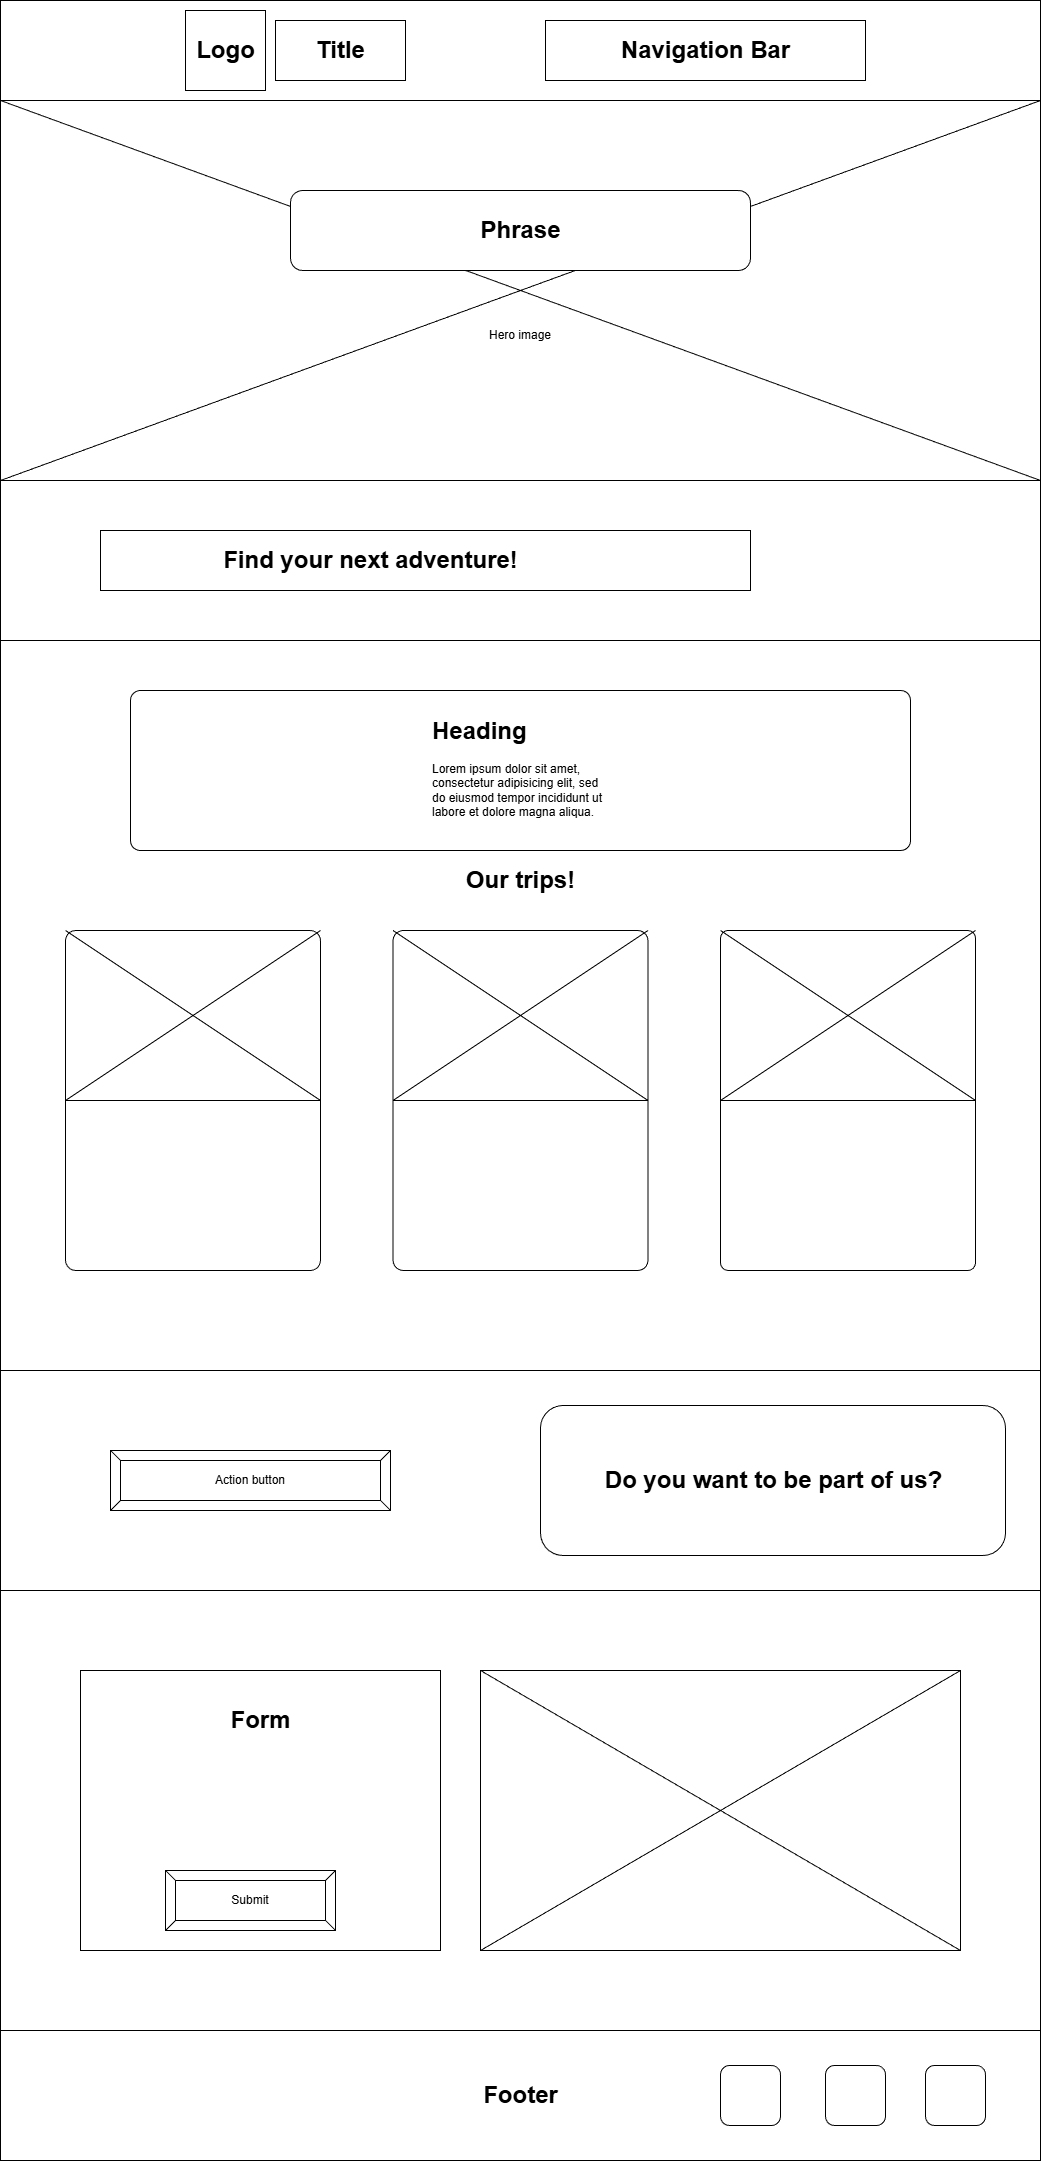

The diagram above was exported from draw.io. Its source (the exported page's mxGraphModel, read from the mxfile embedded in the PNG):
<mxGraphModel dx="1507" dy="668" grid="1" gridSize="10" guides="1" tooltips="1" connect="1" arrows="1" fold="1" page="1" pageScale="1" pageWidth="827" pageHeight="1169" math="0" shadow="0">
  <root>
    <mxCell id="0" />
    <mxCell id="1" parent="0" />
    <mxCell id="5-ZEyHbMWx183fftETSA-62" parent="1" style="rounded=0;whiteSpace=wrap;html=1;" value="" vertex="1">
      <mxGeometry height="440" width="1040" y="1590" as="geometry" />
    </mxCell>
    <mxCell id="5-ZEyHbMWx183fftETSA-61" parent="1" style="rounded=0;whiteSpace=wrap;html=1;" value="" vertex="1">
      <mxGeometry height="730" width="1040" y="640" as="geometry" />
    </mxCell>
    <mxCell id="5-ZEyHbMWx183fftETSA-1" parent="1" style="rounded=0;whiteSpace=wrap;html=1;" value="" vertex="1">
      <mxGeometry height="100" width="1040" as="geometry" />
    </mxCell>
    <mxCell id="5-ZEyHbMWx183fftETSA-2" parent="1" style="whiteSpace=wrap;html=1;aspect=fixed;" value="" vertex="1">
      <mxGeometry height="80" width="80" x="185" y="10" as="geometry" />
    </mxCell>
    <mxCell id="5-ZEyHbMWx183fftETSA-7" parent="1" style="rounded=0;whiteSpace=wrap;html=1;" value="" vertex="1">
      <mxGeometry height="60" width="130" x="275" y="20" as="geometry" />
    </mxCell>
    <mxCell id="5-ZEyHbMWx183fftETSA-8" parent="1" style="rounded=0;whiteSpace=wrap;html=1;" value="" vertex="1">
      <mxGeometry height="60" width="320" x="545" y="20" as="geometry" />
    </mxCell>
    <mxCell id="5-ZEyHbMWx183fftETSA-12" parent="1" style="text;strokeColor=none;fillColor=none;html=1;fontSize=24;fontStyle=1;verticalAlign=middle;align=center;" value="Logo" vertex="1">
      <mxGeometry height="40" width="100" x="175" y="30" as="geometry" />
    </mxCell>
    <mxCell id="5-ZEyHbMWx183fftETSA-13" parent="1" style="text;strokeColor=none;fillColor=none;html=1;fontSize=24;fontStyle=1;verticalAlign=middle;align=center;" value="Title" vertex="1">
      <mxGeometry height="40" width="100" x="290" y="30" as="geometry" />
    </mxCell>
    <mxCell id="5-ZEyHbMWx183fftETSA-14" parent="1" style="text;strokeColor=none;fillColor=none;html=1;fontSize=24;fontStyle=1;verticalAlign=middle;align=center;" value="Navigation Bar" vertex="1">
      <mxGeometry height="40" width="100" x="655" y="30" as="geometry" />
    </mxCell>
    <mxCell id="5-ZEyHbMWx183fftETSA-16" parent="1" style="rounded=0;whiteSpace=wrap;html=1;" value="" vertex="1">
      <mxGeometry height="380" width="1040" y="100" as="geometry" />
    </mxCell>
    <mxCell id="5-ZEyHbMWx183fftETSA-17" edge="1" parent="1" source="5-ZEyHbMWx183fftETSA-16" style="endArrow=none;html=1;rounded=0;exitX=0;exitY=1;exitDx=0;exitDy=0;entryX=1;entryY=0;entryDx=0;entryDy=0;" target="5-ZEyHbMWx183fftETSA-16" value="">
      <mxGeometry height="50" relative="1" width="50" as="geometry">
        <mxPoint x="560" y="250" as="sourcePoint" />
        <mxPoint x="610" y="200" as="targetPoint" />
      </mxGeometry>
    </mxCell>
    <mxCell id="5-ZEyHbMWx183fftETSA-18" edge="1" parent="1" source="5-ZEyHbMWx183fftETSA-16" style="endArrow=none;html=1;rounded=0;entryX=0;entryY=0;entryDx=0;entryDy=0;exitX=1;exitY=1;exitDx=0;exitDy=0;" target="5-ZEyHbMWx183fftETSA-16" value="">
      <mxGeometry height="50" relative="1" width="50" as="geometry">
        <mxPoint x="560" y="250" as="sourcePoint" />
        <mxPoint x="610" y="200" as="targetPoint" />
      </mxGeometry>
    </mxCell>
    <mxCell id="5-ZEyHbMWx183fftETSA-20" parent="1" style="text;html=1;whiteSpace=wrap;strokeColor=none;fillColor=none;align=center;verticalAlign=middle;rounded=0;" value="Hero image" vertex="1">
      <mxGeometry height="30" width="116" x="462" y="320" as="geometry" />
    </mxCell>
    <mxCell id="5-ZEyHbMWx183fftETSA-21" parent="1" style="rounded=1;whiteSpace=wrap;html=1;" value="" vertex="1">
      <mxGeometry height="80" width="460" x="290" y="190" as="geometry" />
    </mxCell>
    <mxCell id="5-ZEyHbMWx183fftETSA-23" parent="1" style="rounded=0;whiteSpace=wrap;html=1;" value="" vertex="1">
      <mxGeometry height="160" width="1040" y="480" as="geometry" />
    </mxCell>
    <mxCell id="5-ZEyHbMWx183fftETSA-24" parent="1" style="rounded=0;whiteSpace=wrap;html=1;" value="" vertex="1">
      <mxGeometry height="60" width="650" x="100" y="530" as="geometry" />
    </mxCell>
    <mxCell id="5-ZEyHbMWx183fftETSA-25" parent="1" style="text;strokeColor=none;fillColor=none;html=1;fontSize=24;fontStyle=1;verticalAlign=middle;align=center;" value="Phrase" vertex="1">
      <mxGeometry height="40" width="100" x="470" y="210" as="geometry" />
    </mxCell>
    <mxCell id="5-ZEyHbMWx183fftETSA-26" parent="1" style="text;strokeColor=none;fillColor=none;html=1;fontSize=24;fontStyle=1;verticalAlign=middle;align=center;" value="Find your next adventure!" vertex="1">
      <mxGeometry height="40" width="100" x="320" y="540" as="geometry" />
    </mxCell>
    <mxCell id="5-ZEyHbMWx183fftETSA-27" parent="1" style="rounded=1;whiteSpace=wrap;html=1;arcSize=4;" value="" vertex="1">
      <mxGeometry height="340" width="255" x="65" y="930" as="geometry" />
    </mxCell>
    <mxCell id="5-ZEyHbMWx183fftETSA-28" parent="1" style="rounded=1;whiteSpace=wrap;html=1;arcSize=4;" value="" vertex="1">
      <mxGeometry height="340" width="255" x="392.5" y="930" as="geometry" />
    </mxCell>
    <mxCell id="5-ZEyHbMWx183fftETSA-29" parent="1" style="rounded=1;whiteSpace=wrap;html=1;arcSize=3;" value="" vertex="1">
      <mxGeometry height="340" width="255" x="720" y="930" as="geometry" />
    </mxCell>
    <mxCell id="5-ZEyHbMWx183fftETSA-30" parent="1" style="text;strokeColor=none;fillColor=none;html=1;fontSize=24;fontStyle=1;verticalAlign=middle;align=center;" value="Our trips!" vertex="1">
      <mxGeometry height="40" width="100" x="470" y="860" as="geometry" />
    </mxCell>
    <mxCell id="5-ZEyHbMWx183fftETSA-31" edge="1" parent="1" source="5-ZEyHbMWx183fftETSA-28" style="endArrow=none;html=1;rounded=0;exitX=0;exitY=0.5;exitDx=0;exitDy=0;entryX=1;entryY=0.5;entryDx=0;entryDy=0;" target="5-ZEyHbMWx183fftETSA-28" value="">
      <mxGeometry height="50" relative="1" width="50" as="geometry">
        <mxPoint x="630" y="930" as="sourcePoint" />
        <mxPoint x="680" y="880" as="targetPoint" />
      </mxGeometry>
    </mxCell>
    <mxCell id="5-ZEyHbMWx183fftETSA-32" edge="1" parent="1" source="5-ZEyHbMWx183fftETSA-27" style="endArrow=none;html=1;rounded=0;entryX=1;entryY=0.5;entryDx=0;entryDy=0;exitX=0;exitY=0.5;exitDx=0;exitDy=0;" target="5-ZEyHbMWx183fftETSA-27" value="">
      <mxGeometry height="50" relative="1" width="50" as="geometry">
        <Array as="points" />
        <mxPoint x="90" y="1061" as="sourcePoint" />
        <mxPoint x="190" y="1010" as="targetPoint" />
      </mxGeometry>
    </mxCell>
    <mxCell id="5-ZEyHbMWx183fftETSA-33" edge="1" parent="1" style="endArrow=none;html=1;rounded=0;entryX=1;entryY=0.5;entryDx=0;entryDy=0;" target="5-ZEyHbMWx183fftETSA-29" value="">
      <mxGeometry height="50" relative="1" width="50" as="geometry">
        <Array as="points" />
        <mxPoint x="720" y="1100" as="sourcePoint" />
        <mxPoint x="680" y="900" as="targetPoint" />
      </mxGeometry>
    </mxCell>
    <mxCell id="5-ZEyHbMWx183fftETSA-34" edge="1" parent="1" source="5-ZEyHbMWx183fftETSA-27" style="endArrow=none;html=1;rounded=0;entryX=1;entryY=0;entryDx=0;entryDy=0;exitX=0;exitY=0.5;exitDx=0;exitDy=0;" target="5-ZEyHbMWx183fftETSA-27" value="">
      <mxGeometry height="50" relative="1" width="50" as="geometry">
        <mxPoint x="70" y="1100" as="sourcePoint" />
        <mxPoint x="200" y="1010" as="targetPoint" />
      </mxGeometry>
    </mxCell>
    <mxCell id="5-ZEyHbMWx183fftETSA-35" edge="1" parent="1" style="endArrow=none;html=1;rounded=0;entryX=1;entryY=0;entryDx=0;entryDy=0;exitX=0;exitY=0.5;exitDx=0;exitDy=0;" value="">
      <mxGeometry height="50" relative="1" width="50" as="geometry">
        <mxPoint x="392.5" y="1100" as="sourcePoint" />
        <mxPoint x="647.5" y="930" as="targetPoint" />
      </mxGeometry>
    </mxCell>
    <mxCell id="5-ZEyHbMWx183fftETSA-36" edge="1" parent="1" style="endArrow=none;html=1;rounded=0;entryX=1;entryY=0;entryDx=0;entryDy=0;exitX=0;exitY=0.5;exitDx=0;exitDy=0;" value="">
      <mxGeometry height="50" relative="1" width="50" as="geometry">
        <mxPoint x="720" y="1100" as="sourcePoint" />
        <mxPoint x="975" y="930" as="targetPoint" />
      </mxGeometry>
    </mxCell>
    <mxCell id="5-ZEyHbMWx183fftETSA-37" edge="1" parent="1" source="5-ZEyHbMWx183fftETSA-29" style="endArrow=none;html=1;rounded=0;entryX=0;entryY=0;entryDx=0;entryDy=0;exitX=1;exitY=0.5;exitDx=0;exitDy=0;" target="5-ZEyHbMWx183fftETSA-29" value="">
      <mxGeometry height="50" relative="1" width="50" as="geometry">
        <mxPoint x="730" y="1110" as="sourcePoint" />
        <mxPoint x="985" y="940" as="targetPoint" />
      </mxGeometry>
    </mxCell>
    <mxCell id="5-ZEyHbMWx183fftETSA-38" edge="1" parent="1" style="endArrow=none;html=1;rounded=0;entryX=0;entryY=0;entryDx=0;entryDy=0;exitX=1;exitY=0.5;exitDx=0;exitDy=0;" value="">
      <mxGeometry height="50" relative="1" width="50" as="geometry">
        <mxPoint x="647.5" y="1100" as="sourcePoint" />
        <mxPoint x="392.5" y="930" as="targetPoint" />
      </mxGeometry>
    </mxCell>
    <mxCell id="5-ZEyHbMWx183fftETSA-39" edge="1" parent="1" style="endArrow=none;html=1;rounded=0;entryX=0;entryY=0;entryDx=0;entryDy=0;exitX=1;exitY=0.5;exitDx=0;exitDy=0;" value="">
      <mxGeometry height="50" relative="1" width="50" as="geometry">
        <mxPoint x="320" y="1100" as="sourcePoint" />
        <mxPoint x="65" y="930" as="targetPoint" />
      </mxGeometry>
    </mxCell>
    <mxCell id="5-ZEyHbMWx183fftETSA-40" parent="1" style="rounded=0;whiteSpace=wrap;html=1;" value="" vertex="1">
      <mxGeometry height="220" width="1040" y="1370" as="geometry" />
    </mxCell>
    <mxCell id="5-ZEyHbMWx183fftETSA-41" parent="1" style="rounded=1;whiteSpace=wrap;html=1;" value="" vertex="1">
      <mxGeometry height="150" width="465" x="540" y="1405" as="geometry" />
    </mxCell>
    <mxCell id="5-ZEyHbMWx183fftETSA-42" parent="1" style="text;strokeColor=none;fillColor=none;html=1;fontSize=24;fontStyle=1;verticalAlign=middle;align=center;" value="Do you want to be part of us?" vertex="1">
      <mxGeometry height="40" width="100" x="722.5" y="1460" as="geometry" />
    </mxCell>
    <mxCell id="5-ZEyHbMWx183fftETSA-43" parent="1" style="labelPosition=center;verticalLabelPosition=middle;align=center;html=1;shape=mxgraph.basic.button;dx=10;whiteSpace=wrap;" value="Action button" vertex="1">
      <mxGeometry height="60" width="280" x="110" y="1450" as="geometry" />
    </mxCell>
    <mxCell id="5-ZEyHbMWx183fftETSA-44" parent="1" style="rounded=0;whiteSpace=wrap;html=1;" value="" vertex="1">
      <mxGeometry height="280" width="360" x="80" y="1670" as="geometry" />
    </mxCell>
    <mxCell id="5-ZEyHbMWx183fftETSA-45" parent="1" style="labelPosition=center;verticalLabelPosition=middle;align=center;html=1;shape=mxgraph.basic.button;dx=10;whiteSpace=wrap;" value="Submit" vertex="1">
      <mxGeometry height="60" width="170" x="165" y="1870" as="geometry" />
    </mxCell>
    <mxCell id="5-ZEyHbMWx183fftETSA-46" parent="1" style="text;strokeColor=none;fillColor=none;html=1;fontSize=24;fontStyle=1;verticalAlign=middle;align=center;" value="Form" vertex="1">
      <mxGeometry height="40" width="100" x="210" y="1700" as="geometry" />
    </mxCell>
    <mxCell id="5-ZEyHbMWx183fftETSA-47" parent="1" style="rounded=0;whiteSpace=wrap;html=1;" value="" vertex="1">
      <mxGeometry height="280" width="480" x="480" y="1670" as="geometry" />
    </mxCell>
    <mxCell id="5-ZEyHbMWx183fftETSA-48" edge="1" parent="1" source="5-ZEyHbMWx183fftETSA-47" style="endArrow=none;html=1;rounded=0;exitX=0;exitY=1;exitDx=0;exitDy=0;entryX=1;entryY=0;entryDx=0;entryDy=0;" target="5-ZEyHbMWx183fftETSA-47" value="">
      <mxGeometry height="50" relative="1" width="50" as="geometry">
        <mxPoint x="630" y="1760" as="sourcePoint" />
        <mxPoint x="680" y="1710" as="targetPoint" />
      </mxGeometry>
    </mxCell>
    <mxCell id="5-ZEyHbMWx183fftETSA-49" edge="1" parent="1" source="5-ZEyHbMWx183fftETSA-47" style="endArrow=none;html=1;rounded=0;exitX=0;exitY=0;exitDx=0;exitDy=0;entryX=1;entryY=1;entryDx=0;entryDy=0;" target="5-ZEyHbMWx183fftETSA-47" value="">
      <mxGeometry height="50" relative="1" width="50" as="geometry">
        <mxPoint x="490" y="1960" as="sourcePoint" />
        <mxPoint x="970" y="1680" as="targetPoint" />
      </mxGeometry>
    </mxCell>
    <mxCell id="5-ZEyHbMWx183fftETSA-50" parent="1" style="rounded=0;whiteSpace=wrap;html=1;" value="" vertex="1">
      <mxGeometry height="130" width="1040" y="2030" as="geometry" />
    </mxCell>
    <mxCell id="5-ZEyHbMWx183fftETSA-52" parent="1" style="text;strokeColor=none;fillColor=none;html=1;fontSize=24;fontStyle=1;verticalAlign=middle;align=center;" value="Footer" vertex="1">
      <mxGeometry height="40" width="100" x="470" y="2075" as="geometry" />
    </mxCell>
    <mxCell id="5-ZEyHbMWx183fftETSA-56" parent="1" style="rounded=1;whiteSpace=wrap;html=1;arcSize=6;" value="" vertex="1">
      <mxGeometry height="160" width="780" x="130" y="690" as="geometry" />
    </mxCell>
    <mxCell id="5-ZEyHbMWx183fftETSA-57" parent="1" style="text;html=1;whiteSpace=wrap;overflow=hidden;rounded=0;" value="&lt;h1 style=&quot;margin-top: 0px;&quot;&gt;Heading&lt;/h1&gt;&lt;p&gt;Lorem ipsum dolor sit amet, consectetur adipisicing elit, sed do eiusmod tempor incididunt ut labore et dolore magna aliqua.&lt;/p&gt;" vertex="1">
      <mxGeometry height="120" width="180" x="430" y="710" as="geometry" />
    </mxCell>
    <mxCell id="5-ZEyHbMWx183fftETSA-58" parent="1" style="rounded=1;whiteSpace=wrap;html=1;" value="" vertex="1">
      <mxGeometry height="60" width="60" x="925" y="2065" as="geometry" />
    </mxCell>
    <mxCell id="5-ZEyHbMWx183fftETSA-59" parent="1" style="rounded=1;whiteSpace=wrap;html=1;" value="" vertex="1">
      <mxGeometry height="60" width="60" x="825" y="2065" as="geometry" />
    </mxCell>
    <mxCell id="5-ZEyHbMWx183fftETSA-60" parent="1" style="rounded=1;whiteSpace=wrap;html=1;" value="" vertex="1">
      <mxGeometry height="60" width="60" x="720" y="2065" as="geometry" />
    </mxCell>
  </root>
</mxGraphModel>